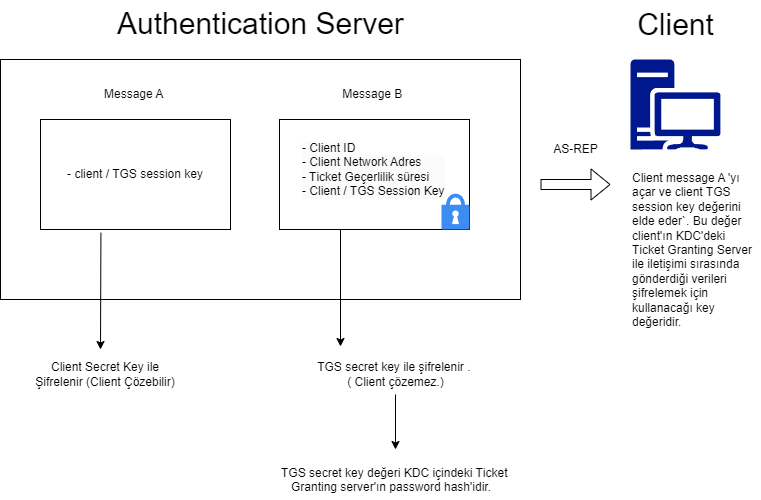

The diagram above was exported from draw.io. Its source (the exported page's mxGraphModel, read from the mxfile embedded in the PNG):
<mxGraphModel dx="1247" dy="723" grid="1" gridSize="10" guides="1" tooltips="1" connect="1" arrows="1" fold="1" page="1" pageScale="1" pageWidth="827" pageHeight="1169" math="0" shadow="0">
  <root>
    <mxCell id="0" />
    <mxCell id="1" parent="0" />
    <mxCell id="ut_E6rBOdbCYF7dPtCdk-1" value="" style="rounded=0;whiteSpace=wrap;html=1;" vertex="1" parent="1">
      <mxGeometry x="40" y="80" width="520" height="240" as="geometry" />
    </mxCell>
    <mxCell id="ut_E6rBOdbCYF7dPtCdk-2" value="- client / TGS session key" style="rounded=0;whiteSpace=wrap;html=1;" vertex="1" parent="1">
      <mxGeometry x="80" y="140" width="190" height="110" as="geometry" />
    </mxCell>
    <mxCell id="ut_E6rBOdbCYF7dPtCdk-3" value="" style="rounded=0;whiteSpace=wrap;html=1;align=left;" vertex="1" parent="1">
      <mxGeometry x="319" y="140" width="190" height="110" as="geometry" />
    </mxCell>
    <mxCell id="ut_E6rBOdbCYF7dPtCdk-4" value="Message A&amp;nbsp;" style="text;html=1;align=center;verticalAlign=middle;whiteSpace=wrap;rounded=0;" vertex="1" parent="1">
      <mxGeometry x="130" y="100" width="90" height="30" as="geometry" />
    </mxCell>
    <mxCell id="ut_E6rBOdbCYF7dPtCdk-5" value="Message B&amp;nbsp;" style="text;html=1;align=center;verticalAlign=middle;whiteSpace=wrap;rounded=0;" vertex="1" parent="1">
      <mxGeometry x="369" y="100" width="90" height="30" as="geometry" />
    </mxCell>
    <mxCell id="ut_E6rBOdbCYF7dPtCdk-6" value="&lt;span style=&quot;color: rgb(0, 0, 0); font-family: Helvetica; font-size: 12px; font-style: normal; font-variant-ligatures: normal; font-variant-caps: normal; font-weight: 400; letter-spacing: normal; orphans: 2; text-align: left; text-indent: 0px; text-transform: none; widows: 2; word-spacing: 0px; -webkit-text-stroke-width: 0px; white-space: normal; background-color: rgb(251, 251, 251); text-decoration-thickness: initial; text-decoration-style: initial; text-decoration-color: initial; display: inline !important; float: none;&quot;&gt;- Client ID&lt;/span&gt;&lt;div style=&quot;forced-color-adjust: none; color: rgb(0, 0, 0); font-family: Helvetica; font-size: 12px; font-style: normal; font-variant-ligatures: normal; font-variant-caps: normal; font-weight: 400; letter-spacing: normal; orphans: 2; text-align: left; text-indent: 0px; text-transform: none; widows: 2; word-spacing: 0px; -webkit-text-stroke-width: 0px; white-space: normal; background-color: rgb(251, 251, 251); text-decoration-thickness: initial; text-decoration-style: initial; text-decoration-color: initial;&quot;&gt;- Client Network Adres&lt;/div&gt;&lt;div style=&quot;forced-color-adjust: none; color: rgb(0, 0, 0); font-family: Helvetica; font-size: 12px; font-style: normal; font-variant-ligatures: normal; font-variant-caps: normal; font-weight: 400; letter-spacing: normal; orphans: 2; text-align: left; text-indent: 0px; text-transform: none; widows: 2; word-spacing: 0px; -webkit-text-stroke-width: 0px; white-space: normal; background-color: rgb(251, 251, 251); text-decoration-thickness: initial; text-decoration-style: initial; text-decoration-color: initial;&quot;&gt;- Ticket Geçerlilik süresi&lt;/div&gt;&lt;div style=&quot;forced-color-adjust: none; color: rgb(0, 0, 0); font-family: Helvetica; font-size: 12px; font-style: normal; font-variant-ligatures: normal; font-variant-caps: normal; font-weight: 400; letter-spacing: normal; orphans: 2; text-align: left; text-indent: 0px; text-transform: none; widows: 2; word-spacing: 0px; -webkit-text-stroke-width: 0px; white-space: normal; background-color: rgb(251, 251, 251); text-decoration-thickness: initial; text-decoration-style: initial; text-decoration-color: initial;&quot;&gt;- Client / TGS Session Key&lt;/div&gt;" style="text;whiteSpace=wrap;html=1;" vertex="1" parent="1">
      <mxGeometry x="340" y="155" width="180" height="80" as="geometry" />
    </mxCell>
    <mxCell id="ut_E6rBOdbCYF7dPtCdk-7" value="" style="endArrow=classic;html=1;rounded=0;exitX=0.318;exitY=1.03;exitDx=0;exitDy=0;exitPerimeter=0;" edge="1" parent="1" source="ut_E6rBOdbCYF7dPtCdk-2">
      <mxGeometry width="50" height="50" relative="1" as="geometry">
        <mxPoint x="320" y="290" as="sourcePoint" />
        <mxPoint x="140" y="370" as="targetPoint" />
      </mxGeometry>
    </mxCell>
    <mxCell id="ut_E6rBOdbCYF7dPtCdk-8" value="Client Secret Key ile Şifrelenir (Client Çözebilir)" style="text;strokeColor=none;align=center;fillColor=none;html=1;verticalAlign=middle;whiteSpace=wrap;rounded=0;" vertex="1" parent="1">
      <mxGeometry x="70" y="380" width="150" height="30" as="geometry" />
    </mxCell>
    <mxCell id="ut_E6rBOdbCYF7dPtCdk-9" value="" style="endArrow=classic;html=1;rounded=0;exitX=0.318;exitY=1.03;exitDx=0;exitDy=0;exitPerimeter=0;" edge="1" parent="1">
      <mxGeometry width="50" height="50" relative="1" as="geometry">
        <mxPoint x="380" y="250" as="sourcePoint" />
        <mxPoint x="380" y="367" as="targetPoint" />
      </mxGeometry>
    </mxCell>
    <mxCell id="ut_E6rBOdbCYF7dPtCdk-13" style="edgeStyle=orthogonalEdgeStyle;rounded=0;orthogonalLoop=1;jettySize=auto;html=1;" edge="1" parent="1" source="ut_E6rBOdbCYF7dPtCdk-10">
      <mxGeometry relative="1" as="geometry">
        <mxPoint x="435" y="470" as="targetPoint" />
      </mxGeometry>
    </mxCell>
    <mxCell id="ut_E6rBOdbCYF7dPtCdk-10" value="TGS secret key ile şifrelenir .&amp;nbsp;&lt;div&gt;( Client çözemez.)&lt;/div&gt;" style="text;html=1;align=center;verticalAlign=middle;resizable=0;points=[];autosize=1;strokeColor=none;fillColor=none;" vertex="1" parent="1">
      <mxGeometry x="345" y="375" width="180" height="40" as="geometry" />
    </mxCell>
    <mxCell id="ut_E6rBOdbCYF7dPtCdk-14" value="TGS secret key değeri KDC içindeki Ticket&#10;   Granting server'ın password hash'idir." style="text;whiteSpace=wrap;" vertex="1" parent="1">
      <mxGeometry x="319" y="480" width="470" height="40" as="geometry" />
    </mxCell>
    <mxCell id="ut_E6rBOdbCYF7dPtCdk-15" value="" style="shape=flexArrow;endArrow=classic;html=1;rounded=0;" edge="1" parent="1">
      <mxGeometry width="50" height="50" relative="1" as="geometry">
        <mxPoint x="580" y="205" as="sourcePoint" />
        <mxPoint x="650" y="205" as="targetPoint" />
      </mxGeometry>
    </mxCell>
    <mxCell id="ut_E6rBOdbCYF7dPtCdk-16" value="AS-REP" style="text;html=1;align=center;verticalAlign=middle;resizable=0;points=[];autosize=1;strokeColor=none;fillColor=none;" vertex="1" parent="1">
      <mxGeometry x="580" y="155" width="70" height="30" as="geometry" />
    </mxCell>
    <mxCell id="ut_E6rBOdbCYF7dPtCdk-17" value="Authentication Server" style="text;whiteSpace=wrap;fontSize=30;" vertex="1" parent="1">
      <mxGeometry x="155" y="20" width="290" height="40" as="geometry" />
    </mxCell>
    <mxCell id="ut_E6rBOdbCYF7dPtCdk-18" value="" style="sketch=0;aspect=fixed;pointerEvents=1;shadow=0;dashed=0;html=1;strokeColor=none;labelPosition=center;verticalLabelPosition=bottom;verticalAlign=top;align=center;fillColor=#00188D;shape=mxgraph.mscae.enterprise.workstation_client" vertex="1" parent="1">
      <mxGeometry x="670" y="80" width="90" height="90" as="geometry" />
    </mxCell>
    <mxCell id="ut_E6rBOdbCYF7dPtCdk-19" value="Client message A 'yı açar ve client TGS session key değerini elde eder`. Bu değer client'ın KDC'deki Ticket Granting Server ile iletişimi sırasında gönderdiği verileri şifrelemek için kullanacağı key değeridir." style="text;whiteSpace=wrap;" vertex="1" parent="1">
      <mxGeometry x="670" y="185" width="130" height="70" as="geometry" />
    </mxCell>
    <mxCell id="ut_E6rBOdbCYF7dPtCdk-20" value="&lt;font style=&quot;font-size: 30px;&quot;&gt;Client&lt;/font&gt;" style="text;html=1;align=center;verticalAlign=middle;resizable=0;points=[];autosize=1;strokeColor=none;fillColor=none;" vertex="1" parent="1">
      <mxGeometry x="665" y="20" width="100" height="50" as="geometry" />
    </mxCell>
    <mxCell id="ut_E6rBOdbCYF7dPtCdk-22" value="" style="sketch=0;html=1;aspect=fixed;strokeColor=none;shadow=0;fillColor=#3B8DF1;verticalAlign=top;labelPosition=center;verticalLabelPosition=bottom;shape=mxgraph.gcp2.lock" vertex="1" parent="1">
      <mxGeometry x="481" y="214.10000000000002" width="28" height="35.9" as="geometry" />
    </mxCell>
  </root>
</mxGraphModel>